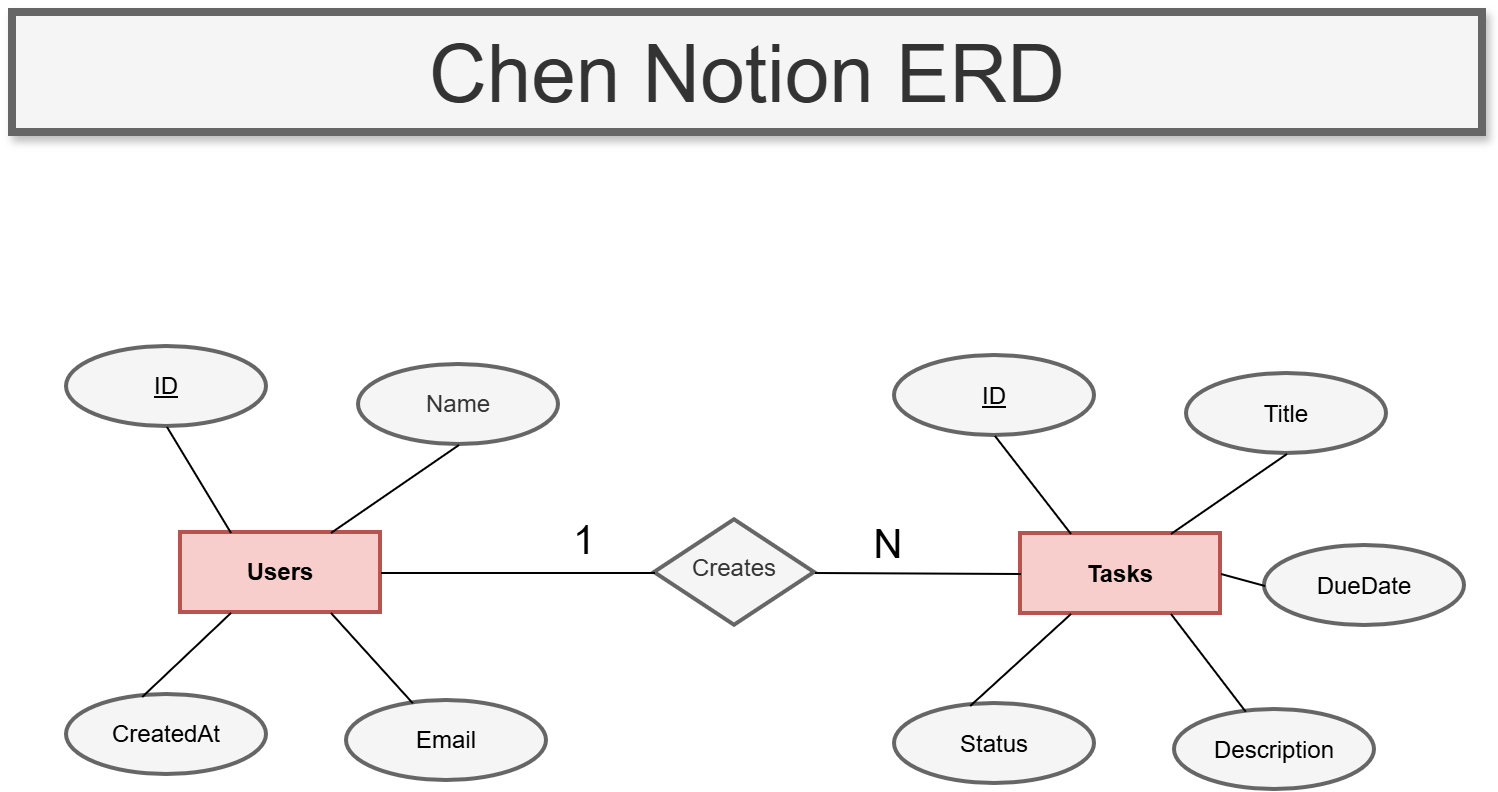

The diagram above was exported from draw.io. Its source (the exported page's mxGraphModel, read from the mxfile embedded in the PNG):
<mxGraphModel dx="1022" dy="572" grid="0" gridSize="10" guides="1" tooltips="1" connect="1" arrows="1" fold="1" page="1" pageScale="1" pageWidth="850" pageHeight="1100" math="0" shadow="0">
  <root>
    <mxCell id="XUAy7DFEOz_kWXWmw0Pj-0" />
    <mxCell id="XUAy7DFEOz_kWXWmw0Pj-1" parent="XUAy7DFEOz_kWXWmw0Pj-0" />
    <mxCell id="XUAy7DFEOz_kWXWmw0Pj-6" parent="XUAy7DFEOz_kWXWmw0Pj-1" style="text;html=1;whiteSpace=wrap;strokeColor=#666666;fillColor=#f5f5f5;align=center;verticalAlign=middle;rounded=0;fontColor=#333333;strokeWidth=4;shadow=1;" value="&lt;font style=&quot;font-size: 40px;&quot;&gt;Chen Notion ERD&lt;/font&gt;" vertex="1">
      <mxGeometry height="60" width="735" x="39" y="80" as="geometry" />
    </mxCell>
    <mxCell id="8zblbrYgIkKl-_-wjlms-0" parent="XUAy7DFEOz_kWXWmw0Pj-1" style="whiteSpace=wrap;html=1;align=center;fillColor=#f8cecc;strokeColor=#b85450;strokeWidth=2;" value="&lt;b&gt;Users&lt;/b&gt;" vertex="1">
      <mxGeometry height="40" width="100" x="123" y="340" as="geometry" />
    </mxCell>
    <mxCell id="8zblbrYgIkKl-_-wjlms-2" parent="XUAy7DFEOz_kWXWmw0Pj-1" style="ellipse;whiteSpace=wrap;html=1;align=center;fillColor=#f5f5f5;fontColor=#333333;strokeColor=#666666;strokeWidth=2;" value="Name" vertex="1">
      <mxGeometry height="40" width="100" x="212" y="256" as="geometry" />
    </mxCell>
    <mxCell id="8zblbrYgIkKl-_-wjlms-3" parent="XUAy7DFEOz_kWXWmw0Pj-1" style="ellipse;whiteSpace=wrap;html=1;align=center;fontStyle=4;fillColor=#f5f5f5;strokeColor=#666666;strokeWidth=2;" value="ID" vertex="1">
      <mxGeometry height="40" width="100" x="66" y="247" as="geometry" />
    </mxCell>
    <mxCell id="8zblbrYgIkKl-_-wjlms-5" parent="XUAy7DFEOz_kWXWmw0Pj-1" style="ellipse;whiteSpace=wrap;html=1;align=center;fillColor=#f5f5f5;strokeColor=#666666;strokeWidth=2;" value="Email" vertex="1">
      <mxGeometry height="40" width="100" x="206" y="424" as="geometry" />
    </mxCell>
    <mxCell id="8zblbrYgIkKl-_-wjlms-6" parent="XUAy7DFEOz_kWXWmw0Pj-1" style="ellipse;whiteSpace=wrap;html=1;align=center;fillColor=#f5f5f5;strokeColor=#666666;strokeWidth=2;" value="CreatedAt" vertex="1">
      <mxGeometry height="40" width="100" x="66" y="421" as="geometry" />
    </mxCell>
    <mxCell id="8zblbrYgIkKl-_-wjlms-9" edge="1" parent="XUAy7DFEOz_kWXWmw0Pj-1" source="8zblbrYgIkKl-_-wjlms-0" style="endArrow=none;html=1;rounded=0;exitX=0.75;exitY=0;exitDx=0;exitDy=0;entryX=0.5;entryY=1;entryDx=0;entryDy=0;" target="8zblbrYgIkKl-_-wjlms-2" value="">
      <mxGeometry height="50" relative="1" width="50" as="geometry">
        <mxPoint x="400" y="323" as="sourcePoint" />
        <mxPoint x="450" y="273" as="targetPoint" />
      </mxGeometry>
    </mxCell>
    <mxCell id="8zblbrYgIkKl-_-wjlms-10" edge="1" parent="XUAy7DFEOz_kWXWmw0Pj-1" source="8zblbrYgIkKl-_-wjlms-0" style="endArrow=none;html=1;rounded=0;exitX=0.25;exitY=0;exitDx=0;exitDy=0;entryX=0.5;entryY=1;entryDx=0;entryDy=0;" target="8zblbrYgIkKl-_-wjlms-3" value="">
      <mxGeometry height="50" relative="1" width="50" as="geometry">
        <mxPoint x="165" y="342" as="sourcePoint" />
        <mxPoint x="221" y="297" as="targetPoint" />
      </mxGeometry>
    </mxCell>
    <mxCell id="8zblbrYgIkKl-_-wjlms-11" edge="1" parent="XUAy7DFEOz_kWXWmw0Pj-1" source="8zblbrYgIkKl-_-wjlms-0" style="endArrow=none;html=1;rounded=0;exitX=0.75;exitY=1;exitDx=0;exitDy=0;" target="8zblbrYgIkKl-_-wjlms-5" value="">
      <mxGeometry height="50" relative="1" width="50" as="geometry">
        <mxPoint x="229" y="462" as="sourcePoint" />
        <mxPoint x="285" y="417" as="targetPoint" />
      </mxGeometry>
    </mxCell>
    <mxCell id="8zblbrYgIkKl-_-wjlms-13" edge="1" parent="XUAy7DFEOz_kWXWmw0Pj-1" source="8zblbrYgIkKl-_-wjlms-6" style="endArrow=none;html=1;rounded=0;exitX=0.376;exitY=0.025;exitDx=0;exitDy=0;exitPerimeter=0;entryX=0.25;entryY=1;entryDx=0;entryDy=0;" target="8zblbrYgIkKl-_-wjlms-0" value="">
      <mxGeometry height="50" relative="1" width="50" as="geometry">
        <mxPoint x="306" y="418" as="sourcePoint" />
        <mxPoint x="362" y="373" as="targetPoint" />
      </mxGeometry>
    </mxCell>
    <mxCell id="8zblbrYgIkKl-_-wjlms-14" parent="XUAy7DFEOz_kWXWmw0Pj-1" style="whiteSpace=wrap;html=1;align=center;fillColor=#f8cecc;strokeColor=#b85450;strokeWidth=2;" value="&lt;b&gt;Tasks&lt;/b&gt;" vertex="1">
      <mxGeometry height="40" width="100" x="543" y="340.5" as="geometry" />
    </mxCell>
    <mxCell id="8zblbrYgIkKl-_-wjlms-15" parent="XUAy7DFEOz_kWXWmw0Pj-1" style="ellipse;whiteSpace=wrap;html=1;align=center;fillColor=#f5f5f5;strokeColor=#666666;strokeWidth=2;" value="Title" vertex="1">
      <mxGeometry height="40" width="100" x="626" y="260.5" as="geometry" />
    </mxCell>
    <mxCell id="8zblbrYgIkKl-_-wjlms-16" parent="XUAy7DFEOz_kWXWmw0Pj-1" style="ellipse;whiteSpace=wrap;html=1;align=center;fontStyle=4;fillColor=#f5f5f5;strokeColor=#666666;strokeWidth=2;" value="ID" vertex="1">
      <mxGeometry height="40" width="100" x="480" y="251.5" as="geometry" />
    </mxCell>
    <mxCell id="8zblbrYgIkKl-_-wjlms-17" parent="XUAy7DFEOz_kWXWmw0Pj-1" style="ellipse;whiteSpace=wrap;html=1;align=center;fillColor=#f5f5f5;strokeColor=#666666;strokeWidth=2;" value="Description" vertex="1">
      <mxGeometry height="40" width="100" x="620" y="428.5" as="geometry" />
    </mxCell>
    <mxCell id="8zblbrYgIkKl-_-wjlms-18" parent="XUAy7DFEOz_kWXWmw0Pj-1" style="ellipse;whiteSpace=wrap;html=1;align=center;fillColor=#f5f5f5;strokeColor=#666666;strokeWidth=2;" value="Status" vertex="1">
      <mxGeometry height="40" width="100" x="480" y="425.5" as="geometry" />
    </mxCell>
    <mxCell id="8zblbrYgIkKl-_-wjlms-19" edge="1" parent="XUAy7DFEOz_kWXWmw0Pj-1" source="8zblbrYgIkKl-_-wjlms-14" style="endArrow=none;html=1;rounded=0;exitX=0.75;exitY=0;exitDx=0;exitDy=0;entryX=0.5;entryY=1;entryDx=0;entryDy=0;" target="8zblbrYgIkKl-_-wjlms-15" value="">
      <mxGeometry height="50" relative="1" width="50" as="geometry">
        <mxPoint x="814" y="327.5" as="sourcePoint" />
        <mxPoint x="864" y="277.5" as="targetPoint" />
      </mxGeometry>
    </mxCell>
    <mxCell id="8zblbrYgIkKl-_-wjlms-20" edge="1" parent="XUAy7DFEOz_kWXWmw0Pj-1" source="8zblbrYgIkKl-_-wjlms-14" style="endArrow=none;html=1;rounded=0;exitX=0.25;exitY=0;exitDx=0;exitDy=0;entryX=0.5;entryY=1;entryDx=0;entryDy=0;" target="8zblbrYgIkKl-_-wjlms-16" value="">
      <mxGeometry height="50" relative="1" width="50" as="geometry">
        <mxPoint x="579" y="346.5" as="sourcePoint" />
        <mxPoint x="635" y="301.5" as="targetPoint" />
      </mxGeometry>
    </mxCell>
    <mxCell id="8zblbrYgIkKl-_-wjlms-21" edge="1" parent="XUAy7DFEOz_kWXWmw0Pj-1" source="8zblbrYgIkKl-_-wjlms-14" style="endArrow=none;html=1;rounded=0;exitX=0.75;exitY=1;exitDx=0;exitDy=0;" target="8zblbrYgIkKl-_-wjlms-17" value="">
      <mxGeometry height="50" relative="1" width="50" as="geometry">
        <mxPoint x="643" y="466.5" as="sourcePoint" />
        <mxPoint x="699" y="421.5" as="targetPoint" />
      </mxGeometry>
    </mxCell>
    <mxCell id="8zblbrYgIkKl-_-wjlms-22" edge="1" parent="XUAy7DFEOz_kWXWmw0Pj-1" source="8zblbrYgIkKl-_-wjlms-18" style="endArrow=none;html=1;rounded=0;exitX=0.376;exitY=0.025;exitDx=0;exitDy=0;exitPerimeter=0;entryX=0.25;entryY=1;entryDx=0;entryDy=0;" target="8zblbrYgIkKl-_-wjlms-14" value="">
      <mxGeometry height="50" relative="1" width="50" as="geometry">
        <mxPoint x="720" y="422.5" as="sourcePoint" />
        <mxPoint x="776" y="377.5" as="targetPoint" />
      </mxGeometry>
    </mxCell>
    <mxCell id="8zblbrYgIkKl-_-wjlms-23" parent="XUAy7DFEOz_kWXWmw0Pj-1" style="ellipse;whiteSpace=wrap;html=1;align=center;fillColor=#f5f5f5;strokeColor=#666666;strokeWidth=2;" value="DueDate" vertex="1">
      <mxGeometry height="40" width="100" x="665" y="346.5" as="geometry" />
    </mxCell>
    <mxCell id="8zblbrYgIkKl-_-wjlms-24" edge="1" parent="XUAy7DFEOz_kWXWmw0Pj-1" source="8zblbrYgIkKl-_-wjlms-14" style="endArrow=none;html=1;rounded=0;exitX=1;exitY=0.5;exitDx=0;exitDy=0;entryX=0;entryY=0.5;entryDx=0;entryDy=0;" target="8zblbrYgIkKl-_-wjlms-23" value="">
      <mxGeometry height="50" relative="1" width="50" as="geometry">
        <mxPoint x="668" y="405.5" as="sourcePoint" />
        <mxPoint x="709" y="450.5" as="targetPoint" />
      </mxGeometry>
    </mxCell>
    <mxCell id="8zblbrYgIkKl-_-wjlms-25" parent="XUAy7DFEOz_kWXWmw0Pj-1" style="rhombus;whiteSpace=wrap;html=1;shapeInside=1;fillColor=#f5f5f5;strokeColor=#666666;fontColor=#333333;strokeWidth=2;" value="Creates" vertex="1">
      <mxGeometry height="52.75" width="80" x="360" y="333.63" as="geometry" />
    </mxCell>
    <mxCell id="8zblbrYgIkKl-_-wjlms-27" edge="1" parent="XUAy7DFEOz_kWXWmw0Pj-1" source="8zblbrYgIkKl-_-wjlms-25" style="endArrow=none;html=1;rounded=0;exitX=0;exitY=0.5;exitDx=0;exitDy=0;entryX=1;entryY=0.5;entryDx=0;entryDy=0;" target="8zblbrYgIkKl-_-wjlms-0" value="">
      <mxGeometry height="50" relative="1" width="50" as="geometry">
        <mxPoint x="390" y="476" as="sourcePoint" />
        <mxPoint x="352" y="427" as="targetPoint" />
      </mxGeometry>
    </mxCell>
    <mxCell id="8zblbrYgIkKl-_-wjlms-28" edge="1" parent="XUAy7DFEOz_kWXWmw0Pj-1" source="8zblbrYgIkKl-_-wjlms-14" style="endArrow=none;html=1;rounded=0;exitX=0;exitY=0.5;exitDx=0;exitDy=0;entryX=1;entryY=0.5;entryDx=0;entryDy=0;" target="8zblbrYgIkKl-_-wjlms-25" value="">
      <mxGeometry height="50" relative="1" width="50" as="geometry">
        <mxPoint x="517" y="413" as="sourcePoint" />
        <mxPoint x="479" y="364" as="targetPoint" />
      </mxGeometry>
    </mxCell>
    <mxCell id="0hkTlkvlKxBjqE7GsLG6-0" parent="XUAy7DFEOz_kWXWmw0Pj-1" style="text;html=1;whiteSpace=wrap;strokeColor=none;fillColor=none;align=center;verticalAlign=middle;rounded=0;" value="&lt;font style=&quot;font-size: 20px;&quot;&gt;1&lt;/font&gt;" vertex="1">
      <mxGeometry height="30" width="60" x="295" y="328" as="geometry" />
    </mxCell>
    <mxCell id="0_0NNJUHz_xswFPFZPTB-0" parent="XUAy7DFEOz_kWXWmw0Pj-1" style="text;html=1;whiteSpace=wrap;strokeColor=none;fillColor=none;align=center;verticalAlign=middle;rounded=0;" value="&lt;span style=&quot;font-size: 20px;&quot;&gt;N&lt;/span&gt;" vertex="1">
      <mxGeometry height="30" width="60" x="447" y="330" as="geometry" />
    </mxCell>
  </root>
</mxGraphModel>